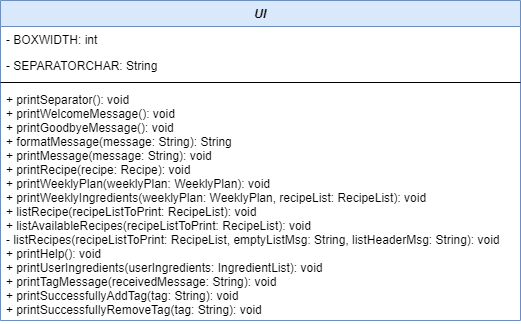

The diagram above was exported from draw.io. Its source (the exported page's mxGraphModel, read from the mxfile embedded in the PNG):
<mxGraphModel dx="537" dy="933" grid="1" gridSize="10" guides="1" tooltips="1" connect="1" arrows="1" fold="1" page="1" pageScale="1" pageWidth="827" pageHeight="1169" math="0" shadow="0">
  <root>
    <mxCell id="WIyWlLk6GJQsqaUBKTNV-0" />
    <mxCell id="WIyWlLk6GJQsqaUBKTNV-1" parent="WIyWlLk6GJQsqaUBKTNV-0" />
    <mxCell id="zkfFHV4jXpPFQw0GAbJ--0" value="UI" style="swimlane;fontStyle=3;align=center;verticalAlign=top;childLayout=stackLayout;horizontal=1;startSize=26;horizontalStack=0;resizeParent=1;resizeLast=0;collapsible=1;marginBottom=0;rounded=0;shadow=0;strokeWidth=1;fillColor=#dae8fc;strokeColor=#6c8ebf;" parent="WIyWlLk6GJQsqaUBKTNV-1" vertex="1">
      <mxGeometry x="180" y="70" width="520" height="320" as="geometry">
        <mxRectangle x="180" y="70" width="160" height="26" as="alternateBounds" />
      </mxGeometry>
    </mxCell>
    <mxCell id="zkfFHV4jXpPFQw0GAbJ--1" value="- BOXWIDTH: int" style="text;align=left;verticalAlign=top;spacingLeft=4;spacingRight=4;overflow=hidden;rotatable=0;points=[[0,0.5],[1,0.5]];portConstraint=eastwest;" parent="zkfFHV4jXpPFQw0GAbJ--0" vertex="1">
      <mxGeometry y="26" width="520" height="26" as="geometry" />
    </mxCell>
    <mxCell id="zkfFHV4jXpPFQw0GAbJ--2" value="- SEPARATORCHAR: String" style="text;align=left;verticalAlign=top;spacingLeft=4;spacingRight=4;overflow=hidden;rotatable=0;points=[[0,0.5],[1,0.5]];portConstraint=eastwest;rounded=0;shadow=0;html=0;" parent="zkfFHV4jXpPFQw0GAbJ--0" vertex="1">
      <mxGeometry y="52" width="520" height="26" as="geometry" />
    </mxCell>
    <mxCell id="zkfFHV4jXpPFQw0GAbJ--4" value="" style="line;html=1;strokeWidth=1;align=left;verticalAlign=middle;spacingTop=-1;spacingLeft=3;spacingRight=3;rotatable=0;labelPosition=right;points=[];portConstraint=eastwest;" parent="zkfFHV4jXpPFQw0GAbJ--0" vertex="1">
      <mxGeometry y="78" width="520" height="8" as="geometry" />
    </mxCell>
    <mxCell id="zkfFHV4jXpPFQw0GAbJ--5" value="+ printSeparator(): void&#10;+ printWelcomeMessage(): void&#10;+ printGoodbyeMessage(): void&#10;+ formatMessage(message: String): String&#10;+ printMessage(message: String): void&#10;+ printRecipe(recipe: Recipe): void&#10;+ printWeeklyPlan(weeklyPlan: WeeklyPlan): void&#10;+ printWeeklyIngredients(weeklyPlan: WeeklyPlan, recipeList: RecipeList): void&#10;+ listRecipe(recipeListToPrint: RecipeList): void&#10;+ listAvailableRecipes(recipeListToPrint: RecipeList): void&#10;- listRecipes(recipeListToPrint: RecipeList, emptyListMsg: String, listHeaderMsg: String): void&#10;+ printHelp(): void&#10;+ printUserIngredients(userIngredients: IngredientList): void&#10;+ printTagMessage(receivedMessage: String): void&#10;+ printSuccessfullyAddTag(tag: String): void&#10;+ printSuccessfullyRemoveTag(tag: String): void" style="text;align=left;verticalAlign=top;spacingLeft=4;spacingRight=4;overflow=hidden;rotatable=0;points=[[0,0.5],[1,0.5]];portConstraint=eastwest;" parent="zkfFHV4jXpPFQw0GAbJ--0" vertex="1">
      <mxGeometry y="86" width="520" height="234" as="geometry" />
    </mxCell>
  </root>
</mxGraphModel>